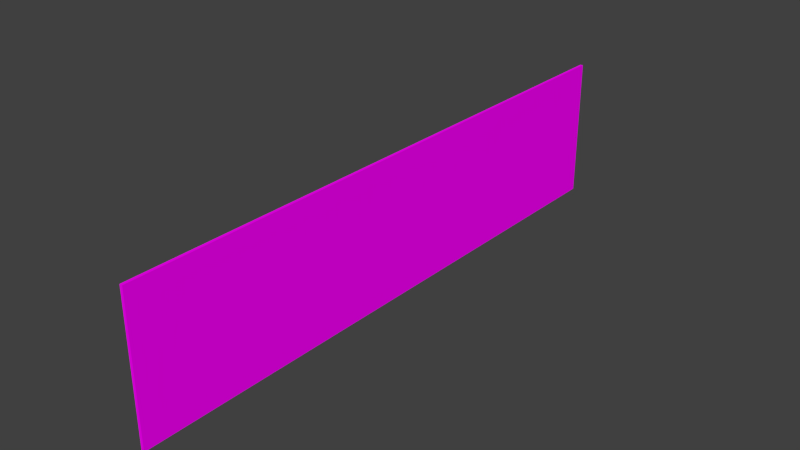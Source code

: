 # Source: arenaWall_rotated.blend  (saved by Blender 2.70.0; exported with 4.5.12 LTS)
import bpy
from mathutils import Matrix  # noqa: F401  (used for matrix-valued properties, if any)

bpy.ops.wm.read_factory_settings(use_empty=True)
scene = bpy.context.scene
scene.name = 'Scene'

# ---- collections
col_collection_1 = bpy.data.collections.new('Collection 1'); scene.collection.children.link(col_collection_1)

# ---- images (referenced by path relative to the original .blend; pixels are not part of the script)
import os
ASSET_DIR = os.environ.get("B2B_ASSET_DIR", "")  # directory of the original .blend (textures are referenced by path, not embedded)
HERE = os.path.dirname(os.path.abspath(__file__))  # packed textures are extracted next to this script under _unpacked/

def load_image(name, relpath, width, height, colorspace="sRGB"):
    """Load a texture the original file referenced (path relative to the .blend, or extracted next to this script)."""
    p = next((c for c in (os.path.join(HERE, relpath), os.path.join(ASSET_DIR, relpath)) if relpath and os.path.exists(c)), "")
    if p:
        img = bpy.data.images.load(p, check_existing=True)
        img.name = name
    else:  # same state as the original file: an image datablock whose file is absent (Cycles renders it pink)
        img = bpy.data.images.new(name, width, height)
        img.source = "FILE"
        img.filepath = "//" + (relpath or name)
    img.colorspace_settings.name = colorspace
    return img
img_metal05_jpg = load_image('metal05.jpg', 'metal05.jpg', 1024, 1024, 'sRGB')

# ---- materials (node trees are filled in below, after node groups)
mat_material_001 = bpy.data.materials.new('Material.001')
mat_material_001.alpha_threshold = 0.0
mat_material_001.roughness = 0.5
mat_material_001.line_color = (0.0, 0.0, 0.0, 1.0)

# ---- material node trees
mat_material_001.use_nodes = True; mat_material_001.node_tree.nodes.clear()
_N = mat_material_001.node_tree.nodes; _L = mat_material_001.node_tree.links
n0 = _N.new('ShaderNodeOutputMaterial'); n0.name = 'Material Output'; n0.location = (300, 300)
n1 = _N.new('ShaderNodeBsdfDiffuse'); n1.name = 'Diffuse BSDF'; n1.location = (10, 300)
n2 = _N.new('ShaderNodeTexImage'); n2.name = 'Image Texture'; n2.location = (-180, 300)
n2.width = 140
n2.image = img_metal05_jpg
_L.new(n1.outputs[0], n0.inputs[0])
_L.new(n2.outputs[0], n1.inputs[0])
n0.is_active_output = True

# ---- world
world_world = bpy.data.worlds.new('World'); scene.world = world_world
world_world.color = (0.05088, 0.05088, 0.05088)
world_world.use_sun_shadow = False
world_world.sun_shadow_jitter_overblur = 0.0
world_world.cycles.sampling_method = 'MANUAL'
world_world.cycles.sample_map_resolution = 256

# ---- meshes
me_cube = bpy.data.meshes.new('Cube')
me_cube.from_pydata([(-1.0, -1.0, -1.0), (-1.0, 1.0, -1.0), (1.0, 1.0, -1.0), (1.0, -1.0, -1.0), (-1.0, -1.0, 1.0), (-1.0, 1.0, 1.0), (1.0, 1.0, 1.0), (1.0, -1.0, 1.0)], [], [(4, 5, 1, 0), (5, 6, 2, 1), (6, 7, 3, 2), (7, 4, 0, 3), (0, 1, 2, 3), (7, 6, 5, 4)])
_uv = me_cube.uv_layers.new(name='UVMap')
_uv.uv.foreach_set('vector', [-5.704, -5.704, 6.704, -5.704, 6.704, 6.704, -5.704, 6.704, -5.704, -5.704, 6.704, -5.704, 6.704, 6.704, -5.704, 6.704, -5.704, -5.704, 6.704, -5.704, 6.704, 6.704, -5.704, 6.704, -5.704, -5.704, 6.704, -5.704, 6.704, 6.704, -5.704, 6.704, -5.704, -5.704, 6.704, -5.704, 6.704, 6.704, -5.704, 6.704, -5.704, -5.704, 6.704, -5.704, 6.704, 6.704, -5.704, 6.704])
me_cube.materials.append(mat_material_001)
me_cube.use_remesh_preserve_volume = False
me_cube.use_remesh_preserve_attributes = False
me_cube.use_mirror_vertex_groups = False
me_cube.update()

# ---- objects
ob_cube = bpy.data.objects.new('Cube', me_cube)

# ---- transforms, parenting, visibility, modifiers, constraints
ob_cube.location = (0.0, 0.0, 0.0)
ob_cube.rotation_euler = (0.0, 0.0, 1.571)
ob_cube.scale = (50.0, 0.25, 12.0)
ob_cube.lineart.crease_threshold = 0.0

# ---- collection membership
col_collection_1.objects.link(ob_cube)

# ---- scene / render settings (as saved in the file)
scene.frame_start = 1; scene.frame_end = 250; scene.frame_set(1)
scene.render.engine = 'CYCLES'
scene.render.resolution_percentage = 50
scene.render.dither_intensity = 0.0
scene.cycles.use_denoising = False
scene.cycles.samples = 10
scene.cycles.sampling_pattern = 'TABULATED_SOBOL'
scene.cycles.light_sampling_threshold = 0.0
scene.cycles.use_adaptive_sampling = False
scene.cycles.use_light_tree = False
scene.cycles.blur_glossy = 0.0
scene.cycles.volume_bounces = 1
scene.cycles.pixel_filter_type = 'GAUSSIAN'
scene.cycles.sample_clamp_indirect = 0.0
scene.view_settings.view_transform = 'Standard'
bpy.context.view_layer.update()

# ---- added for rendering (the .blend has no active camera and no usable light): camera, sun
cam_auto = bpy.data.cameras.new('AutoCamera')
cam_auto.lens = 50.0
cam_auto.sensor_width = 36.0
cam_auto.clip_end = 1669.89
ob_auto_camera = bpy.data.objects.new('AutoCamera', cam_auto)
scene.collection.objects.link(ob_auto_camera)
ob_auto_camera.location = (95.1509, -114.181, 76.1207)
ob_auto_camera.rotation_euler = (1.09748, -7.21219e-08, 0.694738)
scene.camera = ob_auto_camera
light_auto_sun = bpy.data.lights.new('AutoSun', 'SUN')
light_auto_sun.energy = 3.0
light_auto_sun.angle = 0.0523599
ob_auto_sun = bpy.data.objects.new('AutoSun', light_auto_sun)
scene.collection.objects.link(ob_auto_sun)
ob_auto_sun.rotation_euler = (0.872665, 0.174533, 0.523599)
bpy.context.view_layer.update()
